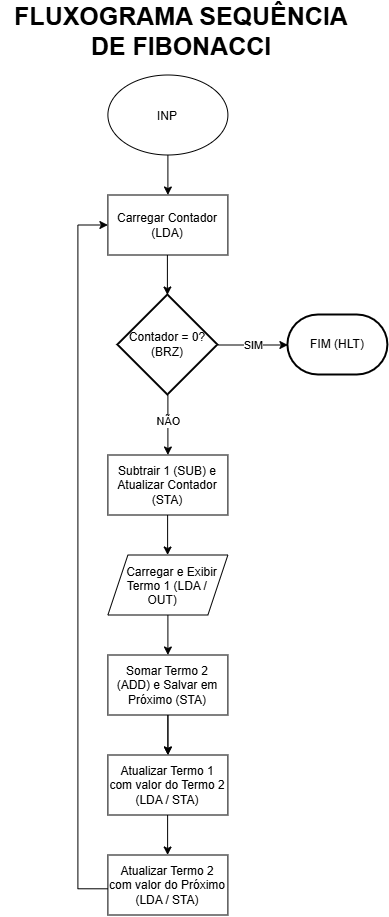

The diagram above was exported from draw.io. Its source (the exported page's mxGraphModel, read from the mxfile embedded in the PNG):
<mxGraphModel dx="1571" dy="2003" grid="1" gridSize="10" guides="1" tooltips="1" connect="1" arrows="1" fold="1" page="1" pageScale="1" pageWidth="827" pageHeight="1169" math="0" shadow="0">
  <root>
    <mxCell id="0" />
    <mxCell id="1" parent="0" />
    <mxCell id="Am3BpSrPwQ7GkjqkA7AW-2" edge="1" parent="1" style="endArrow=classic;html=1;rounded=0;exitX=0.5;exitY=1;exitDx=0;exitDy=0;" value="">
      <mxGeometry height="50" relative="1" width="50" as="geometry">
        <mxPoint x="400" y="100" as="sourcePoint" />
        <mxPoint x="400" y="140" as="targetPoint" />
      </mxGeometry>
    </mxCell>
    <mxCell id="Am3BpSrPwQ7GkjqkA7AW-3" parent="1" style="rounded=0;whiteSpace=wrap;html=1;" value="Carregar Contador (LDA)" vertex="1">
      <mxGeometry height="60" width="120" x="340" y="140" as="geometry" />
    </mxCell>
    <mxCell id="Am3BpSrPwQ7GkjqkA7AW-5" edge="1" parent="1" style="endArrow=classic;html=1;rounded=0;exitX=0.5;exitY=1;exitDx=0;exitDy=0;" value="">
      <mxGeometry height="50" relative="1" width="50" as="geometry">
        <mxPoint x="399.5" y="200" as="sourcePoint" />
        <mxPoint x="399.5" y="240" as="targetPoint" />
      </mxGeometry>
    </mxCell>
    <mxCell id="Am3BpSrPwQ7GkjqkA7AW-6" edge="1" parent="1" source="Am3BpSrPwQ7GkjqkA7AW-3" style="edgeStyle=orthogonalEdgeStyle;rounded=0;orthogonalLoop=1;jettySize=auto;html=1;innerLoopWaypoints=1;exitX=0.5;exitY=1;exitDx=0;exitDy=0;" target="Am3BpSrPwQ7GkjqkA7AW-3">
      <mxGeometry relative="1" as="geometry" />
    </mxCell>
    <mxCell id="Am3BpSrPwQ7GkjqkA7AW-8" parent="1" style="strokeWidth=2;html=1;shape=mxgraph.flowchart.decision;whiteSpace=wrap;" value="Contador = 0? (BRZ)" vertex="1">
      <mxGeometry height="100" width="100" x="350" y="240" as="geometry" />
    </mxCell>
    <mxCell id="Am3BpSrPwQ7GkjqkA7AW-9" edge="1" parent="1" source="Am3BpSrPwQ7GkjqkA7AW-8" style="endArrow=classic;html=1;rounded=0;exitX=1;exitY=0.5;exitDx=0;exitDy=0;exitPerimeter=0;" value="">
      <mxGeometry height="50" relative="1" width="50" as="geometry">
        <mxPoint x="390" y="420" as="sourcePoint" />
        <mxPoint x="520" y="290" as="targetPoint" />
      </mxGeometry>
    </mxCell>
    <mxCell id="Am3BpSrPwQ7GkjqkA7AW-12" connectable="0" parent="Am3BpSrPwQ7GkjqkA7AW-9" style="edgeLabel;html=1;align=center;verticalAlign=middle;resizable=0;points=[];" value="SIM" vertex="1">
      <mxGeometry relative="1" x="0.1143" y="-2" as="geometry">
        <mxPoint x="-4" y="-2" as="offset" />
      </mxGeometry>
    </mxCell>
    <mxCell id="Am3BpSrPwQ7GkjqkA7AW-11" parent="1" style="strokeWidth=2;html=1;shape=mxgraph.flowchart.terminator;whiteSpace=wrap;" value="FIM (HLT)" vertex="1">
      <mxGeometry height="60" width="100" x="520" y="260" as="geometry" />
    </mxCell>
    <mxCell id="Am3BpSrPwQ7GkjqkA7AW-13" edge="1" parent="1" style="endArrow=classic;html=1;rounded=0;exitX=0.5;exitY=1;exitDx=0;exitDy=0;" value=" ">
      <mxGeometry height="50" relative="1" width="50" as="geometry">
        <mxPoint x="400" y="340" as="sourcePoint" />
        <mxPoint x="400" y="400" as="targetPoint" />
      </mxGeometry>
    </mxCell>
    <mxCell id="Am3BpSrPwQ7GkjqkA7AW-15" connectable="0" parent="Am3BpSrPwQ7GkjqkA7AW-13" style="edgeLabel;html=1;align=center;verticalAlign=middle;resizable=0;points=[];" value="NÃO" vertex="1">
      <mxGeometry relative="1" x="-0.15" as="geometry">
        <mxPoint as="offset" />
      </mxGeometry>
    </mxCell>
    <mxCell id="Am3BpSrPwQ7GkjqkA7AW-17" parent="1" style="rounded=0;whiteSpace=wrap;html=1;" value="Subtrair 1 (SUB) e Atualizar Contador (STA)" vertex="1">
      <mxGeometry height="60" width="120" x="340" y="400" as="geometry" />
    </mxCell>
    <mxCell id="Am3BpSrPwQ7GkjqkA7AW-18" parent="1" style="shape=parallelogram;perimeter=parallelogramPerimeter;whiteSpace=wrap;html=1;shapeInside=1;fixedSize=1;" value="Carregar e Exibir Termo 1 (LDA / OUT)" vertex="1">
      <mxGeometry height="60" width="120" x="340" y="500" as="geometry" />
    </mxCell>
    <mxCell id="Am3BpSrPwQ7GkjqkA7AW-19" edge="1" parent="1" style="endArrow=classic;html=1;rounded=0;exitX=0.5;exitY=1;exitDx=0;exitDy=0;" value="">
      <mxGeometry height="50" relative="1" width="50" as="geometry">
        <mxPoint x="399.71" y="460" as="sourcePoint" />
        <mxPoint x="399.71" y="500" as="targetPoint" />
      </mxGeometry>
    </mxCell>
    <mxCell id="Am3BpSrPwQ7GkjqkA7AW-24" edge="1" parent="1" source="Am3BpSrPwQ7GkjqkA7AW-20" style="edgeStyle=orthogonalEdgeStyle;rounded=0;orthogonalLoop=1;jettySize=auto;html=1;" target="Am3BpSrPwQ7GkjqkA7AW-23" value="">
      <mxGeometry relative="1" as="geometry" />
    </mxCell>
    <mxCell id="Am3BpSrPwQ7GkjqkA7AW-20" parent="1" style="rounded=0;whiteSpace=wrap;html=1;" value="Somar Termo 2 (ADD) e Salvar em Próximo (STA)" vertex="1">
      <mxGeometry height="60" width="120" x="340" y="600" as="geometry" />
    </mxCell>
    <mxCell id="Am3BpSrPwQ7GkjqkA7AW-21" edge="1" parent="1" style="endArrow=classic;html=1;rounded=0;exitX=0.5;exitY=1;exitDx=0;exitDy=0;" value="">
      <mxGeometry height="50" relative="1" width="50" as="geometry">
        <mxPoint x="400" y="560" as="sourcePoint" />
        <mxPoint x="400" y="600" as="targetPoint" />
      </mxGeometry>
    </mxCell>
    <mxCell id="Am3BpSrPwQ7GkjqkA7AW-22" edge="1" parent="1" style="endArrow=classic;html=1;rounded=0;exitX=0.5;exitY=1;exitDx=0;exitDy=0;" value="">
      <mxGeometry height="50" relative="1" width="50" as="geometry">
        <mxPoint x="400" y="660" as="sourcePoint" />
        <mxPoint x="400" y="700" as="targetPoint" />
      </mxGeometry>
    </mxCell>
    <mxCell id="Am3BpSrPwQ7GkjqkA7AW-23" parent="1" style="rounded=0;whiteSpace=wrap;html=1;" value="Atualizar Termo 1 com valor do Termo 2 (LDA / STA)" vertex="1">
      <mxGeometry height="60" width="120" x="340" y="700" as="geometry" />
    </mxCell>
    <mxCell id="Am3BpSrPwQ7GkjqkA7AW-25" edge="1" parent="1" style="endArrow=classic;html=1;rounded=0;exitX=0.5;exitY=1;exitDx=0;exitDy=0;" value="">
      <mxGeometry height="50" relative="1" width="50" as="geometry">
        <mxPoint x="399.71" y="760" as="sourcePoint" />
        <mxPoint x="399.71" y="800" as="targetPoint" />
      </mxGeometry>
    </mxCell>
    <mxCell id="Am3BpSrPwQ7GkjqkA7AW-26" parent="1" style="rounded=0;whiteSpace=wrap;html=1;" value="Atualizar Termo 2 com valor do Próximo (LDA / STA)" vertex="1">
      <mxGeometry height="60" width="120" x="340" y="800" as="geometry" />
    </mxCell>
    <mxCell id="Am3BpSrPwQ7GkjqkA7AW-29" edge="1" parent="1" style="endArrow=classic;html=1;rounded=0;edgeStyle=orthogonalEdgeStyle;entryX=0;entryY=0.5;entryDx=0;entryDy=0;" target="Am3BpSrPwQ7GkjqkA7AW-3" value="">
      <mxGeometry height="50" relative="1" width="50" as="geometry">
        <Array as="points">
          <mxPoint x="310" y="833.8" />
          <mxPoint x="310" y="170" />
        </Array>
        <mxPoint x="340" y="833.8" as="sourcePoint" />
        <mxPoint x="300" y="210" as="targetPoint" />
      </mxGeometry>
    </mxCell>
    <mxCell id="F3AKclGVdEYtjlEl_3gy-1" parent="1" style="ellipse;whiteSpace=wrap;html=1;shapeInside=1;" value="INP" vertex="1">
      <mxGeometry height="80" width="120" x="340" y="20" as="geometry" />
    </mxCell>
    <mxCell id="F3AKclGVdEYtjlEl_3gy-2" parent="1" style="text;html=1;whiteSpace=wrap;strokeColor=none;fillColor=none;align=center;verticalAlign=middle;rounded=0;fontSize=25;fontStyle=1" value="FLUXOGRAMA SEQUÊNCIA DE FIBONACCI" vertex="1">
      <mxGeometry height="30" width="364" x="232" y="-40" as="geometry" />
    </mxCell>
  </root>
</mxGraphModel>